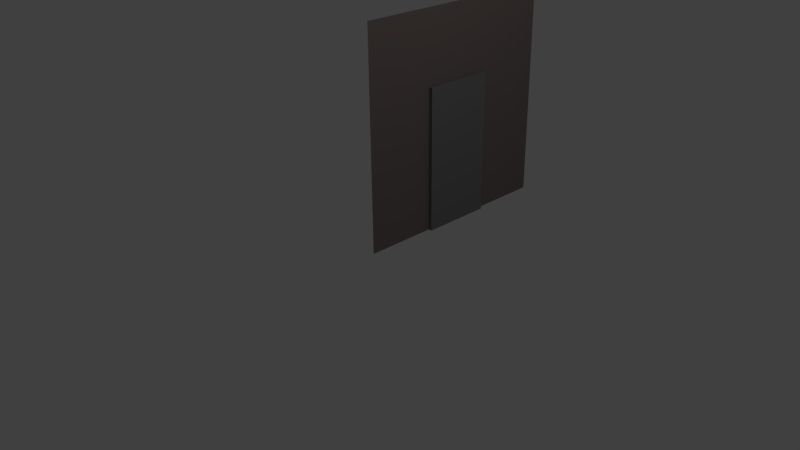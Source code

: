 # Source: wallDoor_comb.blend  (saved by Blender 2.76.0; exported with 4.5.12 LTS)
import bpy
from mathutils import Matrix  # noqa: F401  (used for matrix-valued properties, if any)

bpy.ops.wm.read_factory_settings(use_empty=True)
scene = bpy.context.scene
scene.name = 'Scene'

# ---- collections
col_collection_1 = bpy.data.collections.new('Collection 1'); scene.collection.children.link(col_collection_1)

# ---- materials (node trees are filled in below, after node groups)
mat_material_002 = bpy.data.materials.new('Material.002')
mat_material_002.alpha_threshold = 0.0
mat_material_002.use_transparent_shadow = False
mat_material_002.diffuse_color = (0.2019, 0.2019, 0.2019, 1.0)
mat_material_002.roughness = 0.5
mat_material_002.specular_intensity = 0.1176
mat_material_001 = bpy.data.materials.new('Material.001')
mat_material_001.alpha_threshold = 0.0
mat_material_001.use_transparent_shadow = False
mat_material_001.diffuse_color = (0.2079, 0.1721, 0.1619, 1.0)
mat_material_001.roughness = 0.5
mat_material_001.specular_intensity = 0.0

# ---- material node trees

# ---- world
world_world = bpy.data.worlds.new('World'); scene.world = world_world
world_world.color = (0.05088, 0.05088, 0.05088)
world_world.use_sun_shadow = False
world_world.sun_shadow_jitter_overblur = 0.0
world_world.cycles.sampling_method = 'MANUAL'
world_world.cycles.sample_map_resolution = 256

# ---- cameras
cam_camera = bpy.data.cameras.new('Camera')
cam_camera.clip_end = 100.0
cam_camera.lens = 35.0
cam_camera.sensor_width = 32.0
cam_camera.sensor_height = 18.0
cam_camera.ortho_scale = 7.314
cam_camera.dof.focus_distance = 0.0
cam_camera.dof.aperture_fstop = 128.0

# ---- lights
light_lamp = bpy.data.lights.new('Lamp', 'POINT')
light_lamp.transmission_factor = 0.0
light_lamp.cutoff_distance = 30.0
light_lamp.energy = 100.0
light_lamp.shadow_buffer_clip_start = 1.001
light_lamp.shadow_soft_size = 0.1
light_lamp.shadow_maximum_resolution = 0.006
light_lamp.use_absolute_resolution = True
light_lamp.cycles.use_multiple_importance_sampling = False

# ---- meshes
me_cube_001 = bpy.data.meshes.new('Cube.001')
me_cube_001.from_pydata([(-1.0, -1.0, -1.0), (-1.0, -1.0, 1.0), (-1.0, 1.0, -1.0), (-1.0, 1.0, 1.0), (1.0, -1.0, -1.0), (1.0, -1.0, 1.0), (1.0, 1.0, -1.0), (1.0, 1.0, 1.0), (-2.265e-06, -3.0, 2.0), (2.265e-06, -3.0, -1.0), (-2.265e-06, 3.0, 2.0), (2.265e-06, 3.0, -1.0)], [], [(1, 3, 2, 0), (3, 7, 6, 2), (7, 5, 4, 6), (5, 1, 0, 4), (0, 2, 6, 4), (5, 7, 3, 1), (8, 10, 11, 9)])
me_cube_001.polygons.foreach_set('material_index', [0, 0, 0, 0, 0, 0, 1])
_uv = me_cube_001.uv_layers.new(name='UVMap')
_uv.uv.foreach_set('vector', [0.004631, 0.9713, 0.004631, 0.04714, 0.9443, 0.04714, 0.9443, 0.9713, 0.1242, 0.6665, 0.1242, 0.3335, 0.2092, 0.3335, 0.2092, 0.6665, 0.3234, 0.9816, 0.2417, 0.9816, 0.2417, 0.6486, 0.3234, 0.6486, 0.2128, 0.3331, 0.1309, 0.3331, 0.1309, 0.0001998, 0.2128, 0.0001998, 0.1236, 0.9998, 0.1236, 0.6669, 0.2097, 0.6669, 0.2097, 0.9998, 0.992, 0.06927, 0.992, 0.979, 0.6591, 0.979, 0.6591, 0.06927, 9.996e-05, 0.9999, 0.9999, 0.9999, 0.9999, 9.996e-05, 0.0001, 9.993e-05])
me_cube_001.materials.append(mat_material_002)
me_cube_001.materials.append(mat_material_001)
me_cube_001.use_remesh_preserve_volume = False
me_cube_001.use_remesh_preserve_attributes = False
me_cube_001.use_mirror_vertex_groups = False
me_cube_001.update()

# ---- objects
ob_cube = bpy.data.objects.new('Cube', me_cube_001)
ob_lamp = bpy.data.objects.new('Lamp', light_lamp)
ob_camera = bpy.data.objects.new('Camera', cam_camera)

# ---- transforms, parenting, visibility, modifiers, constraints
ob_cube.location = (0.0, 1.5, 1.0)
ob_cube.scale = (0.05, 0.5, 1.0)
ob_cube.lineart.crease_threshold = 0.0
ob_lamp.location = (4.076, 1.005, 5.904)
ob_lamp.rotation_euler = (0.6503, 0.05522, 1.866)
ob_lamp.lock_rotations_4d = False
ob_lamp.empty_display_type = 'ARROWS'
ob_lamp.color = (0.0, 0.0, 0.0, 0.0)
ob_lamp.lineart.crease_threshold = 0.0
ob_camera.location = (7.481, -6.508, 5.344)
ob_camera.rotation_euler = (1.109, 0.01082, 0.8149)
ob_camera.lock_rotations_4d = False
ob_camera.empty_display_type = 'ARROWS'
ob_camera.color = (0.0, 0.0, 0.0, 0.0)
ob_camera.display_type = 'WIRE'
ob_camera.lineart.crease_threshold = 0.0

# ---- collection membership
col_collection_1.objects.link(ob_cube)
col_collection_1.objects.link(ob_lamp)
col_collection_1.objects.link(ob_camera)

# ---- scene / render settings (as saved in the file)
scene.camera = ob_camera
scene.frame_start = 1; scene.frame_end = 250; scene.frame_set(1)
scene.render.engine = 'BLENDER_EEVEE_NEXT'
scene.render.resolution_percentage = 50
scene.render.dither_intensity = 0.0
scene.cycles.use_denoising = False
scene.cycles.samples = 10
scene.cycles.sampling_pattern = 'TABULATED_SOBOL'
scene.cycles.light_sampling_threshold = 0.0
scene.cycles.use_adaptive_sampling = False
scene.cycles.use_light_tree = False
scene.cycles.blur_glossy = 0.0
scene.cycles.pixel_filter_type = 'GAUSSIAN'
scene.cycles.sample_clamp_indirect = 0.0
scene.view_settings.view_transform = 'Standard'
bpy.context.view_layer.update()
